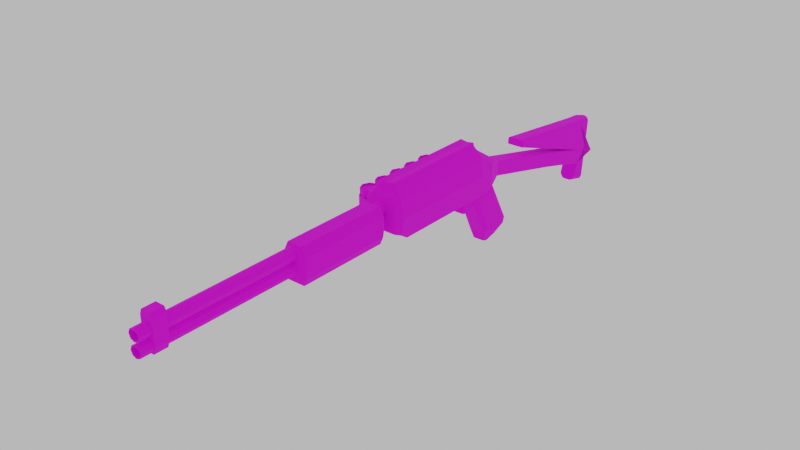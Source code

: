# Source: shotgun.blend  (saved by Blender 3.5.10; exported with 4.5.12 LTS)
import bpy
from mathutils import Matrix  # noqa: F401  (used for matrix-valued properties, if any)

bpy.ops.wm.read_factory_settings(use_empty=True)
scene = bpy.context.scene
scene.name = 'Scene'

# ---- collections
col_collection = bpy.data.collections.new('Collection'); scene.collection.children.link(col_collection)

# ---- images (referenced by path relative to the original .blend; pixels are not part of the script)
import os
ASSET_DIR = os.environ.get("B2B_ASSET_DIR", "")  # directory of the original .blend (textures are referenced by path, not embedded)
HERE = os.path.dirname(os.path.abspath(__file__))  # packed textures are extracted next to this script under _unpacked/

def load_image(name, relpath, width, height, colorspace="sRGB"):
    """Load a texture the original file referenced (path relative to the .blend, or extracted next to this script)."""
    p = next((c for c in (os.path.join(HERE, relpath), os.path.join(ASSET_DIR, relpath)) if relpath and os.path.exists(c)), "")
    if p:
        img = bpy.data.images.load(p, check_existing=True)
        img.name = name
    else:  # same state as the original file: an image datablock whose file is absent (Cycles renders it pink)
        img = bpy.data.images.new(name, width, height)
        img.source = "FILE"
        img.filepath = "//" + (relpath or name)
    img.colorspace_settings.name = colorspace
    return img
img_shotguntexture = load_image('ShotgunTexture', 'textures/ShotgunTexture.png', 1024, 1024, 'sRGB')

# ---- materials (node trees are filled in below, after node groups)
mat_shotgunmaterial = bpy.data.materials.new('shotgunMaterial')

# ---- material node trees
mat_shotgunmaterial.use_nodes = True; mat_shotgunmaterial.node_tree.nodes.clear()
_N = mat_shotgunmaterial.node_tree.nodes; _L = mat_shotgunmaterial.node_tree.links
n0 = _N.new('ShaderNodeBsdfPrincipled'); n0.name = 'Principled BSDF'; n0.location = (10, 300)
n0.distribution = 'GGX'
n0.subsurface_method = 'RANDOM_WALK_SKIN'
n0.inputs[2].default_value = 1.0
n0.inputs[3].default_value = 1.45
n0.inputs[27].default_value = (0.0, 0.0, 0.0, 1.0)
n0.inputs[28].default_value = 1.0
n1 = _N.new('ShaderNodeOutputMaterial'); n1.name = 'Material Output'; n1.location = (300, 300)
n2 = _N.new('ShaderNodeTexImage'); n2.name = 'Image Texture'; n2.location = (-344, 187)
n2.image = img_shotguntexture
n2.interpolation = 'Closest'
_L.new(n0.outputs[0], n1.inputs[0])
_L.new(n2.outputs[0], n0.inputs[0])
n1.is_active_output = True

# ---- world
world_world = bpy.data.worlds.new('World'); scene.world = world_world
world_world.use_nodes = True; world_world.node_tree.nodes.clear()
_N = world_world.node_tree.nodes; _L = world_world.node_tree.links
n0 = _N.new('ShaderNodeOutputWorld'); n0.name = 'World Output'; n0.location = (300, 300)
n1 = _N.new('ShaderNodeBackground'); n1.name = 'Background'; n1.location = (10, 300)
n1.inputs[0].default_value = (0.5815, 0.5815, 0.5815, 1.0)
_L.new(n1.outputs[0], n0.inputs[0])
n0.is_active_output = True
world_world.color = (0.05088, 0.05088, 0.05088)
world_world.use_sun_shadow = False
world_world.sun_shadow_jitter_overblur = 0.0

# ---- meshes
me_cube_001 = bpy.data.meshes.new('Cube.001')
me_cube_001.from_pydata([(0.0, 1.239, 1.0), (0.0, 1.239, -1.0), (0.0, -4.471, 1.0), (1.0, -4.471, -1.0), (0.0, -5.999, -1.305), (1.0, 1.239, -1.0), (0.9457, 0.7705, -1.305), (0.0, -6.355, -0.2335), (0.0, -6.355, -1.0), (1.0, -5.298, -1.0), (0.9457, -4.32, -1.305), (0.0, -11.06, -1.353), (0.0, -10.77, -2.061), (0.0, -13.65, -2.069), (0.0, -13.68, -2.835), (0.0, -4.32, -1.305), (0.0, 0.7705, -1.305), (0.5, 1.239, -1.0), (0.5, -11.06, -1.353), (0.5, -6.355, -0.2335), (0.5, -6.355, -1.0), (0.5, -13.65, -2.069), (0.5, -10.77, -2.061), (0.5, -13.68, -2.835), (0.0, -14.69, -2.15), (0.0, -14.61, -2.912), (0.0, -13.78, -0.4794), (0.0, -14.81, -0.5601), (0.0, -13.4, -3.773), (0.0, -14.52, -4.051), (0.0, -8.341, -0.1959), (0.5, -8.341, -0.1959), (0.0, -8.331, 0.1793), (0.0, -8.341, -0.1959), (0.5, -8.341, -0.1959), (0.2253, -14.69, -2.15), (0.5, -14.41, -2.128), (0.5, -14.34, -2.89), (0.2253, -14.61, -2.912), (0.2253, -14.52, -4.051), (0.5, -13.77, -0.5655), (0.4138, -13.78, -0.4794), (0.5, -8.333, 0.09218), (0.4138, -8.331, 0.1793), (0.4138, -14.5, -0.536), (0.5, -14.53, -0.6247), (0.1034, -14.81, -0.5601), (0.2253, -14.8, -0.6461), (1.0, -4.471, 0.6548), (0.6804, -4.471, 1.0), (1.0, 1.239, 0.6557), (0.6804, 1.239, 1.0), (0.6804, -5.973, 0.01623), (1.0, -5.298, 0.1119), (0.9457, -5.057, -1.305), (0.5, 0.7705, -1.305), (0.6284, -4.723, -1.562), (0.6284, -5.845, -1.562), (0.0, 1.614, 0.8177), (0.0, 1.614, -0.8375), (0.919, 1.614, -0.8375), (0.5052, 1.614, -0.8375), (0.919, 1.614, 0.5328), (0.6545, 1.614, 0.8177), (1.159, 1.239, -0.1721), (1.159, -4.471, -0.1726), (1.0, -5.298, -0.4441), (0.919, 1.614, -0.1523), (0.0, 1.239, 1.176), (0.0, -4.471, 1.176), (0.4601, -4.471, 1.176), (0.4601, 1.239, 1.176), (0.0, 1.239, 1.276), (0.0, -4.471, 1.276), (0.4585, -4.471, 1.33), (0.4585, 1.239, 1.33), (0.0, -5.547, -4.183), (0.0, -5.865, -4.308), (0.0, -6.302, -4.026), (0.0, -5.42, -3.679), (0.6284, -5.61, -3.477), (0.6284, -6.3, -3.748), (0.3401, -5.547, -4.183), (0.3401, -5.865, -4.308), (0.0, -7.127, -3.409), (0.0, -7.009, -3.736), (0.6284, -6.805, -3.541), (0.6284, -6.846, -3.43), (0.5, -4.32, -1.305), (0.5, -5.999, -1.305), (0.5, -6.302, -4.026), (0.5, -5.42, -3.679), (0.5, -7.127, -3.409), (0.5, -7.009, -3.736), (0.2739, -13.4, -3.773), (0.5, -13.46, -3.557), (0.5, -14.26, -3.756), (0.2739, -14.47, -4.039)], [], [(10, 54, 89, 88), (20, 22, 12, 8), (65, 66, 9, 3), (10, 88, 55, 6), (88, 15, 16, 55), (3, 10, 6, 5), (8, 4, 89, 20), (51, 71, 70, 49), (22, 23, 14, 12), (94, 97, 39, 29, 28), (11, 13, 21, 18), (20, 19, 18, 22), (7, 11, 18, 19), (17, 55, 16, 1), (5, 6, 55, 17), (19, 52, 49, 2, 7), (64, 50, 48, 65), (52, 19, 20, 9, 66, 53), (20, 89, 54, 9), (21, 23, 22, 18), (21, 36, 37, 23), (21, 31, 42, 40), (30, 32, 43, 42, 31), (37, 38, 39, 97, 96), (13, 30, 31, 21), (35, 24, 25, 38), (25, 29, 39, 38), (37, 96, 95, 23), (35, 36, 45, 47), (21, 40, 45, 36), (26, 27, 46, 44, 41), (30, 31, 34, 33), (38, 37, 36, 35), (35, 47, 46, 27, 24), (42, 43, 41, 40), (46, 47, 45, 44), (44, 45, 40, 41), (41, 43, 32, 26), (50, 51, 49, 48), (48, 49, 52, 53), (9, 54, 10, 3), (0, 58, 59, 1), (51, 63, 58, 0), (17, 61, 60, 5), (1, 59, 61, 17), (50, 62, 63, 51), (64, 67, 62, 50), (61, 59, 58, 63, 62, 67, 60), (5, 60, 67, 64), (5, 64, 65, 3), (48, 53, 66, 65), (71, 75, 74, 70), (0, 68, 71, 51), (49, 70, 69, 2), (72, 73, 74, 75), (68, 72, 75, 71), (70, 74, 73, 69), (88, 91, 79, 15), (77, 76, 82, 83), (57, 87, 86, 81, 80, 56), (91, 82, 76, 79), (4, 84, 92, 89), (78, 77, 83, 90), (90, 83, 82, 91), (84, 85, 93, 92), (90, 93, 85, 78), (56, 88, 89, 57), (81, 90, 91, 80), (80, 91, 88, 56), (87, 92, 93, 86), (86, 93, 90, 81), (57, 89, 92, 87), (94, 95, 96, 97), (23, 95, 94, 28, 14)])
_uv = me_cube_001.uv_layers.new(name='UVMap')
_uv.uv.foreach_set('vector', [0.2647, 0.9323, 0.3025, 0.9323, 0.3508, 0.9095, 0.2647, 0.9095, 0.3484, 0.8347, 0.01066, 0.8347, 0.01066, 0.8719, 0.3484, 0.8719, 0.04712, 0.9533, 0.003336, 0.9675, 0.003336, 0.9967, 0.04664, 0.9967, 0.2647, 0.9323, 0.2647, 0.9095, 0.003454, 0.9095, 0.003454, 0.9323, 0.3247, 0.9798, 0.3247, 0.952, 0.04167, 0.952, 0.04167, 0.9798, 0.1089, 0.9086, 0.1154, 0.9221, 0.3353, 0.9261, 0.3556, 0.913, 0.3119, 0.9514, 0.3301, 0.9514, 0.3301, 0.932, 0.3119, 0.932, 0.06441, 0.9851, 0.06441, 0.9995, 0.3573, 0.9995, 0.3573, 0.9851, 0.3465, 0.8258, 0.01888, 0.8258, 0.01888, 0.8802, 0.3465, 0.8802, 0.2333, 0.8536, 0.1943, 0.8536, 0.1925, 0.8553, 0.1925, 0.8632, 0.2333, 0.8632, 0.3452, 0.8235, 0.01959, 0.8235, 0.01959, 0.8841, 0.3452, 0.8841, 0.3118, 0.8792, 0.3233, 0.8305, 0.007168, 0.8312, 0.01525, 0.8806, 0.3593, 0.8296, 0.00761, 0.8296, 0.00761, 0.866, 0.3593, 0.866, 0.33, 0.9285, 0.33, 0.951, 0.3502, 0.951, 0.3502, 0.9285, 0.3098, 0.9285, 0.312, 0.951, 0.33, 0.951, 0.33, 0.9285, 0.2522, 0.9553, 0.2696, 0.9622, 0.3381, 0.9622, 0.3381, 0.9363, 0.2522, 0.9363, 0.3462, 0.9533, 0.3457, 0.9098, 0.04664, 0.9099, 0.04712, 0.9533, 0.2842, 0.9616, 0.299, 0.9867, 0.3446, 0.9867, 0.3446, 0.9172, 0.3115, 0.9172, 0.2785, 0.9172, 0.02465, 0.913, 0.04026, 0.9261, 0.08352, 0.9215, 0.07317, 0.9079, 0.2863, 0.8768, 0.3048, 0.8166, 0.05702, 0.8166, 0.06541, 0.879, 0.1829, 0.8796, 0.1838, 0.8168, 0.1208, 0.8174, 0.1203, 0.8715, 0.04891, 0.8912, 0.3085, 0.8336, 0.3105, 0.8201, 0.05194, 0.8201, 0.2633, 0.8705, 0.2633, 0.8462, 0.2366, 0.8462, 0.231, 0.8519, 0.231, 0.8705, 0.2294, 0.8325, 0.2293, 0.8704, 0.341, 0.8706, 0.3403, 0.8639, 0.3144, 0.8326, 0.625, 0.75, 0.625, 0.75, 0.625, 0.75, 0.625, 0.75, 0.196, 0.8621, 0.196, 0.8454, 0.1393, 0.8454, 0.1393, 0.8621, 0.1393, 0.8454, 0.05482, 0.8454, 0.05482, 0.8621, 0.1393, 0.8621, 0.1208, 0.8174, 0.04915, 0.8168, 0.05948, 0.8841, 0.1203, 0.8715, 0.1544, 0.8712, 0.1546, 0.8333, 0.007238, 0.8325, 0.007034, 0.8704, 0.1829, 0.8796, 0.3072, 0.8813, 0.308, 0.8185, 0.1838, 0.8168, 0.06961, 0.845, 0.01634, 0.845, 0.01634, 0.8503, 0.03229, 0.8663, 0.06961, 0.8663, 0.625, 0.75, 0.625, 0.75, 0.625, 0.75, 0.625, 0.75, 0.2293, 0.8704, 0.2294, 0.8325, 0.1546, 0.8333, 0.1544, 0.8712, 0.196, 0.8621, 0.3074, 0.8621, 0.3138, 0.8531, 0.3138, 0.8454, 0.196, 0.8454, 0.3414, 0.824, 0.342, 0.8179, 0.06535, 0.8188, 0.06518, 0.825, 0.625, 0.75, 0.625, 0.75, 0.625, 0.75, 0.625, 0.75, 0.02872, 0.8179, 0.02676, 0.824, 0.06518, 0.825, 0.06535, 0.8188, 0.06961, 0.8663, 0.3514, 0.8663, 0.3514, 0.845, 0.06961, 0.845, 0.01341, 0.9723, 0.01341, 0.999, 0.3378, 0.999, 0.3378, 0.9723, 0.01591, 0.9693, 0.02652, 0.9965, 0.1054, 0.9177, 0.0593, 0.9258, 0.07317, 0.9079, 0.08352, 0.9215, 0.1154, 0.9221, 0.1089, 0.9086, 0.0, 0.0, 0.0, 0.0, 0.0, 0.0, 0.0, 0.0, 0.3524, 0.9198, 0.3265, 0.9214, 0.3265, 0.9619, 0.3524, 0.9619, 0.3067, 0.9347, 0.3064, 0.9077, 0.279, 0.9077, 0.2737, 0.9347, 0.3398, 0.9347, 0.3398, 0.9077, 0.3064, 0.9077, 0.3067, 0.9347, 0.3245, 0.9281, 0.3002, 0.926, 0.3002, 0.9496, 0.3245, 0.9566, 0.355, 0.9483, 0.3317, 0.9515, 0.3345, 0.9879, 0.355, 0.9933, 0.2665, 0.955, 0.2665, 0.9779, 0.3414, 0.9779, 0.3414, 0.9483, 0.3285, 0.9363, 0.2975, 0.9363, 0.2665, 0.9363, 0.3572, 0.9124, 0.3332, 0.921, 0.3299, 0.9631, 0.3572, 0.9644, 0.3457, 0.9967, 0.3462, 0.9533, 0.04712, 0.9533, 0.04664, 0.9967, 0.04664, 0.9099, 0.003336, 0.9384, 0.003336, 0.9675, 0.04712, 0.9533, 0.003935, 0.9402, 0.003935, 0.9497, 0.3567, 0.9497, 0.3567, 0.9402, 0.3346, 0.9532, 0.3346, 0.9452, 0.3137, 0.9452, 0.3037, 0.9532, 0.09922, 0.9061, 0.1179, 0.921, 0.1569, 0.921, 0.1569, 0.9061, 0.342, 0.9547, 0.01834, 0.9547, 0.01834, 0.9809, 0.342, 0.9809, 0.308, 0.921, 0.3081, 0.9285, 0.3427, 0.9322, 0.3427, 0.9206, 0.3364, 0.9515, 0.3364, 0.9384, 0.2973, 0.9426, 0.2972, 0.9511, 0.4449, 0.8796, 0.4449, 0.7743, 0.4248, 0.7743, 0.4248, 0.8796, 0.4389, 0.7673, 0.4389, 0.7806, 0.4521, 0.7806, 0.4521, 0.7673, 0.4376, 0.8699, 0.4453, 0.7857, 0.4426, 0.7818, 0.4125, 0.7805, 0.3886, 0.7978, 0.3835, 0.8773, 0.4134, 0.8712, 0.4078, 0.8529, 0.3959, 0.8529, 0.3959, 0.8712, 0.4032, 0.8889, 0.4032, 0.7717, 0.3787, 0.7717, 0.3787, 0.8889, 0.4534, 0.7839, 0.4534, 0.7677, 0.4428, 0.7677, 0.4378, 0.7839, 0.3955, 0.775, 0.3846, 0.7728, 0.3797, 0.7778, 0.3818, 0.7887, 0.3772, 0.8885, 0.3923, 0.8885, 0.3923, 0.8667, 0.3772, 0.8667, 0.3961, 0.7873, 0.4244, 0.7873, 0.4244, 0.7687, 0.3961, 0.7687, 0.434, 0.8897, 0.4515, 0.8772, 0.3787, 0.8772, 0.3854, 0.8897, 0.4107, 0.768, 0.4055, 0.7825, 0.4531, 0.7825, 0.4479, 0.768, 0.3788, 0.8832, 0.3919, 0.8879, 0.3919, 0.7688, 0.3788, 0.7871, 0.3968, 0.7803, 0.3783, 0.7729, 0.3783, 0.7952, 0.3968, 0.7879, 0.4008, 0.7716, 0.3957, 0.7843, 0.4295, 0.7843, 0.4249, 0.7716, 0.4507, 0.7753, 0.4366, 0.7677, 0.4366, 0.8845, 0.4507, 0.8789, 0.375, 0.75, 0.375, 0.75, 0.375, 0.75, 0.375, 0.75, 0.375, 0.75, 0.375, 0.75, 0.375, 0.75, 0.375, 0.75, 0.375, 0.75])
me_cube_001.materials.append(mat_shotgunmaterial)
me_cube_001.update()
me_circle_001 = bpy.data.meshes.new('Circle.001')
me_circle_001.from_pydata([(-1.059e-22, -2.18, -2.48), (-1.059e-22, -2.18, -4.48), (0.7071, -2.18, -4.187), (1.0, -2.18, -3.48), (0.7071, -2.18, -2.773), (-1.059e-22, 43.52, -2.48), (-1.059e-22, 43.52, -4.48), (0.7071, 43.52, -4.187), (1.0, 43.52, -3.48), (0.7071, 43.52, -2.773), (0.0, 43.52, -2.689), (0.0, 43.52, -4.271), (0.6603, 43.52, -4.04), (0.892, 43.52, -3.48), (0.6603, 43.52, -2.921), (0.0, 42.27, -2.689), (0.0, 42.27, -4.271), (0.6603, 42.27, -4.04), (0.892, 42.27, -3.48), (0.6603, 42.27, -2.921)], [], [(2, 1, 6, 7), (3, 2, 7, 8), (4, 3, 8, 9), (0, 4, 9, 5), (7, 6, 11, 12), (5, 9, 14, 10), (8, 7, 12, 13), (9, 8, 13, 14), (14, 13, 18, 19), (12, 11, 16, 17), (10, 14, 19, 15), (13, 12, 17, 18), (17, 16, 15, 19, 18)])
_uv = me_circle_001.uv_layers.new(name='UVMap')
_uv.uv.foreach_set('vector', [0.005613, 0.6668, 0.005613, 0.6481, 0.8246, 0.6481, 0.8246, 0.6668, 0.01585, 0.6658, 0.01585, 0.6461, 0.8377, 0.6461, 0.8377, 0.6658, 0.01179, 0.6642, 0.01179, 0.6465, 0.8177, 0.6465, 0.8177, 0.6642, 0.03054, 0.6629, 0.03054, 0.6461, 0.8551, 0.6461, 0.8551, 0.6629, 0.8246, 0.6668, 0.8246, 0.6481, 0.8246, 0.6481, 0.8246, 0.6668, 0.8551, 0.6629, 0.8551, 0.6461, 0.8551, 0.6461, 0.8551, 0.6629, 0.8377, 0.6658, 0.8377, 0.6461, 0.8377, 0.6461, 0.8377, 0.6658, 0.8177, 0.6642, 0.8177, 0.6465, 0.8177, 0.6465, 0.8177, 0.6642, 0.8177, 0.6642, 0.8177, 0.6465, 0.8177, 0.6465, 0.8177, 0.6642, 0.8246, 0.6668, 0.8246, 0.6481, 0.8246, 0.6481, 0.8246, 0.6668, 0.8551, 0.6629, 0.8551, 0.6461, 0.8551, 0.6461, 0.8551, 0.6629, 0.8377, 0.6658, 0.8377, 0.6461, 0.8377, 0.6461, 0.8377, 0.6658, 0.8377, 0.6461, 0.8246, 0.6481, 0.8551, 0.6629, 0.8177, 0.6642, 0.8377, 0.6658])
me_circle_001.materials.append(mat_shotgunmaterial)
me_circle_001.update()
me_cube_002 = bpy.data.meshes.new('Cube.002')
me_cube_002.from_pydata([(0.0, 1.0, 0.5745), (0.0, 0.8286, 0.7459), (0.0, 0.8286, -1.0), (0.0, 1.0, -0.8286), (0.6869, 1.0, 0.2239), (0.8582, 0.8286, 0.2777), (0.4424, 1.0, 0.5745), (0.5318, 0.8286, 0.7459), (0.5416, 1.0, -0.8286), (0.6379, 0.8286, -1.0), (0.6869, 1.0, -0.5899), (0.8582, 0.8286, -0.6379), (0.0, -3.773, 0.7459), (0.0, -4.04, 0.479), (0.0, -4.04, -0.7331), (0.0, -3.773, -1.0), (0.3925, -4.04, 0.479), (0.5318, -3.773, 0.7459), (0.8582, -3.773, 0.2777), (0.5914, -4.04, 0.1939), (0.5914, -4.04, -0.5631), (0.8582, -3.773, -0.6379), (0.6379, -3.773, -1.0), (0.4879, -4.04, -0.7331)], [], [(5, 7, 17, 18), (7, 1, 12, 17), (21, 22, 9, 11), (8, 3, 0, 6, 4, 10), (11, 5, 18, 21), (6, 7, 5, 4), (0, 1, 7, 6), (10, 11, 9, 8), (8, 9, 2, 3), (4, 5, 11, 10), (22, 15, 2, 9), (19, 18, 17, 16), (16, 17, 12, 13), (23, 22, 21, 20), (14, 15, 22, 23), (20, 21, 18, 19), (16, 13, 14, 23, 20, 19)])
_uv = me_cube_002.uv_layers.new(name='UVMap')
_uv.uv.foreach_set('vector', [0.01065, 0.7751, 0.01065, 0.7936, 0.2452, 0.7936, 0.2452, 0.7751, 0.004742, 0.7353, 0.004742, 0.763, 0.2437, 0.763, 0.2437, 0.7353, 0.2452, 0.7302, 0.2452, 0.7094, 0.01065, 0.7094, 0.01065, 0.7302, 0.08928, 0.7234, 0.08928, 0.7636, 0.1935, 0.7636, 0.1935, 0.7307, 0.1675, 0.7126, 0.107, 0.7126, 0.01065, 0.7302, 0.01065, 0.7751, 0.2452, 0.7751, 0.2452, 0.7302, 0.02101, 0.7149, 0.01171, 0.707, 0.0009842, 0.7307, 0.01298, 0.7327, 0.2331, 0.7359, 0.2436, 0.7359, 0.2436, 0.7129, 0.2331, 0.7168, 0.01508, 0.7726, 0.00335, 0.7755, 0.01234, 0.7928, 0.02101, 0.7839, 0.2331, 0.7171, 0.2227, 0.7129, 0.2227, 0.7404, 0.2331, 0.7404, 0.01298, 0.7327, 0.0009842, 0.7307, 0.00335, 0.7755, 0.01508, 0.7726, 0.2463, 0.7637, 0.2463, 0.731, 0.01045, 0.731, 0.01045, 0.7637, 0.2262, 0.7309, 0.2463, 0.7276, 0.2349, 0.7021, 0.2193, 0.7153, 0.2313, 0.7369, 0.2263, 0.7504, 0.2453, 0.7504, 0.2453, 0.7369, 0.2193, 0.7793, 0.2337, 0.7941, 0.2434, 0.7757, 0.2239, 0.7706, 0.2491, 0.7639, 0.2491, 0.7504, 0.2263, 0.7504, 0.2316, 0.7639, 0.2239, 0.7706, 0.2434, 0.7757, 0.2463, 0.7276, 0.2262, 0.7309, 0.05242, 0.7383, 0.05242, 0.7791, 0.1783, 0.7791, 0.1783, 0.7284, 0.1606, 0.7177, 0.08203, 0.7177])
me_cube_002.materials.append(mat_shotgunmaterial)
me_cube_002.update()
me_cube_003 = bpy.data.meshes.new('Cube.003')
me_cube_003.from_pydata([(0.0, 1.0, 1.0), (0.0, 1.0, -1.0), (0.0, -1.0, 1.0), (0.0, -1.0, -1.0), (0.7212, -1.0, 1.0), (1.0, -1.0, 0.7212), (1.0, 1.0, 0.7212), (0.7212, 1.0, 1.0), (1.0, -1.0, -0.6114), (0.6114, -1.0, -1.0), (0.6114, 1.0, -1.0), (1.0, 1.0, -0.6114)], [], [(10, 1, 0, 7, 6, 11), (11, 6, 5, 8), (4, 2, 3, 9, 8, 5), (6, 7, 4, 5), (7, 0, 2, 4), (8, 9, 10, 11), (9, 3, 1, 10)])
_uv = me_cube_003.uv_layers.new(name='UVMap')
_uv.uv.foreach_set('vector', [0.1752, 0.9415, 0.1752, 0.9657, 0.2544, 0.9657, 0.2544, 0.9372, 0.2434, 0.9261, 0.1906, 0.9261, 0.2044, 0.9256, 0.2044, 0.9863, 0.2956, 0.9863, 0.2956, 0.9256, 0.2006, 0.9486, 0.2006, 0.9782, 0.2826, 0.9782, 0.2826, 0.9531, 0.2667, 0.9371, 0.212, 0.9371, 0.2044, 0.9863, 0.2044, 0.999, 0.2956, 0.999, 0.2956, 0.9863, 0.1267, 0.9713, 0.1267, 0.9821, 0.1566, 0.9821, 0.1566, 0.9713, 0.2956, 0.9256, 0.2956, 0.9079, 0.2044, 0.9079, 0.2044, 0.9256, 0.3074, 0.9843, 0.3074, 0.9693, 0.2583, 0.9693, 0.2583, 0.9843])
me_cube_003.materials.append(mat_shotgunmaterial)
me_cube_003.update()
me_cube_004 = bpy.data.meshes.new('Cube.004')
me_cube_004.from_pydata([(-1.0, -1.0, -1.0), (-1.019, -0.6411, 2.119), (-1.0, 1.0, -1.0), (0.0, 1.0, -0.3715), (0.0, -0.01267, 2.119), (0.0, 1.0, -1.0), (-1.019, -0.01267, 2.119), (-1.0, 1.0, -0.3715), (0.0, -0.6411, 2.119), (0.0, -1.0, -1.0)], [], [(7, 3, 5, 2), (0, 9, 8, 1), (6, 4, 3, 7), (1, 8, 4, 6), (0, 1, 6, 7, 2), (2, 5, 9, 0)])
_uv = me_cube_004.uv_layers.new(name='UVMap')
_uv.uv.foreach_set('vector', [0.4536, 0.25, 0.4536, 0.25, 0.375, 0.25, 0.375, 0.25, 0.05788, 0.8304, 0.04517, 0.8304, 0.04517, 0.8703, 0.05812, 0.8703, 0.1464, 0.8713, 0.1622, 0.8713, 0.1622, 0.8294, 0.1467, 0.8294, 0.2675, 0.8368, 0.2675, 0.8606, 0.2821, 0.8606, 0.2821, 0.8368, 0.03026, 0.8455, 0.06113, 0.8455, 0.06113, 0.8552, 0.03996, 0.8764, 0.03026, 0.8764, 0.375, 0.25, 0.375, 0.25, 0.375, 0.0, 0.375, 0.0])
me_cube_004.materials.append(mat_shotgunmaterial)
me_cube_004.update()
me_circle = bpy.data.meshes.new('Circle')
me_circle.from_pydata([(0.0, 1.0, 0.3889), (-0.7071, 0.7071, 0.3889), (-1.0, 0.0, 0.3889), (-0.7071, -0.7071, 0.3889), (0.0, -1.0, 0.3889), (0.7071, -0.7071, 0.3889), (1.0, 0.0, 0.3889), (0.7071, 0.7071, 0.3889), (0.0, 1.0, -1.826), (-0.7071, 0.7071, -1.826), (-1.0, 0.0, -1.826), (-0.7071, -0.7071, -1.826), (0.0, -1.0, -1.826), (0.7071, -0.7071, -1.826), (1.0, 0.0, -1.826), (0.7071, 0.7071, -1.826), (0.0, 1.0, 1.044), (-0.7071, 0.7071, 1.044), (-1.0, 0.0, 1.044), (-0.7071, -0.7071, 1.044), (0.0, -1.0, 1.044), (0.7071, -0.7071, 1.044), (1.0, 0.0, 1.044), (0.7071, 0.7071, 1.044), (-3.209e-08, 1.135, 0.3448), (-0.8023, 0.8023, 0.3448), (-1.135, 0.0, 0.3448), (-0.8023, -0.8023, 0.3448), (-3.209e-08, -1.135, 0.3448), (0.8023, -0.8023, 0.3448), (1.135, 0.0, 0.3448), (0.8023, 0.8023, 0.3448), (-3.209e-08, 1.135, 1.088), (-0.8023, 0.8023, 1.088), (-1.135, 0.0, 1.088), (-0.8023, -0.8023, 1.088), (-3.209e-08, -1.135, 1.088), (0.8023, -0.8023, 1.088), (1.135, 0.0, 1.088), (0.8023, 0.8023, 1.088), (0.8023, -0.8023, 0.8874), (-3.209e-08, -1.135, 0.8874), (-0.8023, -0.8023, 0.8874), (-1.135, 0.0, 0.8874), (-0.8023, 0.8023, 0.8874), (-3.209e-08, 1.135, 0.8874), (0.8023, 0.8023, 0.8874), (1.135, 0.0, 0.8874)], [], [(5, 4, 12, 13), (3, 2, 10, 11), (1, 0, 8, 9), (0, 7, 15, 8), (6, 5, 13, 14), (4, 3, 11, 12), (2, 1, 9, 10), (7, 6, 14, 15), (6, 7, 31, 30), (21, 20, 36, 37), (5, 6, 30, 29), (20, 19, 35, 36), (4, 5, 29, 28), (19, 18, 34, 35), (3, 4, 28, 27), (18, 17, 33, 34), (41, 40, 37, 36), (43, 42, 35, 34), (45, 44, 33, 32), (46, 45, 32, 39), (40, 47, 38, 37), (42, 41, 36, 35), (44, 43, 34, 33), (47, 46, 39, 38), (22, 21, 37, 38), (7, 0, 24, 31), (0, 1, 25, 24), (23, 22, 38, 39), (1, 2, 26, 25), (16, 23, 39, 32), (17, 16, 32, 33), (2, 3, 27, 26), (30, 31, 46, 47), (25, 26, 43, 44), (27, 28, 41, 42), (29, 30, 47, 40), (31, 24, 45, 46), (24, 25, 44, 45), (26, 27, 42, 43), (28, 29, 40, 41), (47, 46, 45, 44, 43, 42, 41, 40), (9, 8, 15, 14, 13, 12, 11, 10)])
_uv = me_circle.uv_layers.new(name='UVMap')
_uv.uv.foreach_set('vector', [0.4255, 0.996, 0.3968, 0.996, 0.3968, 0.9129, 0.4255, 0.9129, 0.4151, 0.9944, 0.3849, 0.9944, 0.3849, 0.907, 0.4151, 0.907, 0.4072, 0.9896, 0.3816, 0.9896, 0.3816, 0.9155, 0.4072, 0.9155, 0.4198, 0.9958, 0.3912, 0.9958, 0.3912, 0.913, 0.4198, 0.913, 0.4153, 0.9954, 0.3883, 0.9954, 0.3883, 0.9172, 0.4153, 0.9172, 0.4101, 0.9873, 0.3861, 0.9873, 0.3861, 0.9178, 0.4101, 0.9178, 0.4073, 0.9824, 0.3815, 0.9824, 0.3815, 0.9078, 0.4073, 0.9078, 0.439, 0.9951, 0.4101, 0.9951, 0.4101, 0.9115, 0.439, 0.9115, 0.5423, 0.9713, 0.5423, 0.944, 0.5464, 0.9422, 0.5464, 0.9731, 0.4798, 0.9704, 0.5011, 0.992, 0.4993, 0.9969, 0.4752, 0.9725, 0.5233, 0.9905, 0.5423, 0.9713, 0.5464, 0.9731, 0.5248, 0.995, 0.5011, 0.992, 0.5311, 0.992, 0.5334, 0.9969, 0.4993, 0.9969, 0.4964, 0.9905, 0.5233, 0.9905, 0.5248, 0.995, 0.4944, 0.995, 0.5311, 0.992, 0.5524, 0.9704, 0.5575, 0.9725, 0.5334, 0.9969, 0.4775, 0.9713, 0.4964, 0.9905, 0.4944, 0.995, 0.4728, 0.9731, 0.5524, 0.9704, 0.5524, 0.9399, 0.5575, 0.9379, 0.5575, 0.9725, 0.4952, 0.9451, 0.4704, 0.9451, 0.4704, 0.937, 0.4952, 0.937, 0.5054, 0.9451, 0.5302, 0.9451, 0.5302, 0.9531, 0.5054, 0.9531, 0.5302, 0.9531, 0.5549, 0.9531, 0.5549, 0.9612, 0.5302, 0.9612, 0.4952, 0.9531, 0.5302, 0.9531, 0.5302, 0.9612, 0.4952, 0.9612, 0.5054, 0.937, 0.4704, 0.937, 0.4704, 0.9289, 0.5054, 0.9289, 0.5302, 0.9451, 0.4952, 0.9451, 0.4952, 0.937, 0.5302, 0.937, 0.4704, 0.9451, 0.5054, 0.9451, 0.5054, 0.9531, 0.4704, 0.9531, 0.4704, 0.9531, 0.4952, 0.9531, 0.4952, 0.9612, 0.4704, 0.9612, 0.4798, 0.9399, 0.4798, 0.9704, 0.4752, 0.9725, 0.4752, 0.9379, 0.5423, 0.944, 0.5233, 0.9248, 0.5248, 0.9204, 0.5464, 0.9422, 0.5233, 0.9248, 0.4964, 0.9248, 0.4944, 0.9204, 0.5248, 0.9204, 0.5011, 0.9184, 0.4798, 0.9399, 0.4752, 0.9379, 0.4993, 0.9134, 0.4964, 0.9248, 0.4775, 0.944, 0.4728, 0.9422, 0.4944, 0.9204, 0.5311, 0.9184, 0.5011, 0.9184, 0.4993, 0.9134, 0.5334, 0.9134, 0.5524, 0.9399, 0.5311, 0.9184, 0.5334, 0.9134, 0.5575, 0.9379, 0.4775, 0.944, 0.4775, 0.9713, 0.4728, 0.9731, 0.4728, 0.9422, 0.5123, 0.9736, 0.5123, 0.9533, 0.5302, 0.9533, 0.5302, 0.9736, 0.4943, 0.9449, 0.4943, 0.9736, 0.4764, 0.9736, 0.4764, 0.9449, 0.5482, 0.9246, 0.5482, 0.9533, 0.5302, 0.9533, 0.5302, 0.9246, 0.5123, 0.9449, 0.5123, 0.9736, 0.4943, 0.9736, 0.4943, 0.9449, 0.5123, 0.9533, 0.5123, 0.9246, 0.5302, 0.9246, 0.5302, 0.9533, 0.4943, 0.9246, 0.4943, 0.9449, 0.4764, 0.9449, 0.4764, 0.9246, 0.4943, 0.9736, 0.4943, 0.994, 0.4764, 0.994, 0.4764, 0.9736, 0.5123, 0.9246, 0.5123, 0.9449, 0.4943, 0.9449, 0.4943, 0.9246, 0.4968, 0.9892, 0.4748, 0.9672, 0.4748, 0.9362, 0.4968, 0.9143, 0.5278, 0.9143, 0.5497, 0.9362, 0.5497, 0.9672, 0.5278, 0.9892, 0.3827, 0.9633, 0.3827, 0.9353, 0.4025, 0.9154, 0.4305, 0.9154, 0.4504, 0.9353, 0.4504, 0.9633, 0.4305, 0.9831, 0.4025, 0.9831])
me_circle.materials.append(mat_shotgunmaterial)
me_circle.update()
me_plane = bpy.data.meshes.new('Plane')
me_plane.from_pydata([(-1.0, -0.9073, -1.192e-07), (1.0, -0.9073, -1.192e-07), (-1.0, 0.9073, -1.192e-07), (1.0, 0.9073, -1.192e-07), (-1.0, 0.0, 0.0), (1.0, 0.0, 0.0), (-1.211, -0.8717, -3.891), (1.211, -0.8717, -3.891), (-1.211, 0.8717, -3.891), (1.211, 0.8717, -3.891), (-1.106, -1.003, -1.945), (1.106, -1.003, -1.945), (1.106, 1.003, -1.945), (-1.106, 1.003, -1.945)], [], [(4, 5, 3, 2), (0, 1, 5, 4), (13, 12, 9, 8), (11, 10, 6, 7), (1, 0, 10, 11), (2, 3, 12, 13)])
_uv = me_plane.uv_layers.new(name='UVMap')
_uv.uv.foreach_set('vector', [0.1346, 0.8622, 0.1902, 0.8622, 0.1902, 0.8874, 0.1346, 0.8874, 0.1346, 0.8369, 0.1902, 0.8369, 0.1902, 0.8622, 0.1346, 0.8622, 0.0806, 0.823, 0.0806, 0.8845, 0.0265, 0.8874, 0.0265, 0.8201, 0.2748, 0.8832, 0.2748, 0.8267, 0.3245, 0.824, 0.3245, 0.8859, 0.2252, 0.8805, 0.2252, 0.8294, 0.2748, 0.8267, 0.2748, 0.8832, 0.1346, 0.8259, 0.1346, 0.8815, 0.0806, 0.8845, 0.0806, 0.823])
me_plane.materials.append(mat_shotgunmaterial)
me_plane.update()

# ---- objects
ob_empty = bpy.data.objects.new('Empty', None)
ob_base = bpy.data.objects.new('base', me_cube_001)
ob_dulo = bpy.data.objects.new('dulo', me_circle_001)
ob_detail = bpy.data.objects.new('detail', me_cube_002)
ob_scope = bpy.data.objects.new('scope', me_cube_003)
ob_kurok = bpy.data.objects.new('kurok', me_cube_004)
ob_ammo = bpy.data.objects.new('ammo', me_circle)
ob_belt = bpy.data.objects.new('belt', me_plane)

# ---- transforms, parenting, visibility, modifiers, constraints
ob_empty.location = (0.0, 0.0, 0.0)
ob_empty.rotation_euler = (1.571, -0.0, 1.571)
ob_empty.empty_display_type = 'IMAGE'
ob_empty.empty_display_size = 5.0
ob_base.location = (0.1616, 0.7965, 0.2195)
ob_base.rotation_euler = (0.0, -0.0, 3.142)
ob_base.scale = (0.1409, 0.1675, 0.1675)
_m = ob_base.modifiers.new('Mirror', 'MIRROR')
_m.use_clip = True
_m = ob_base.modifiers.new('Bevel', 'BEVEL')
_m.width = 0.15
_m.width_pct = 0.15
ob_dulo.location = (0.1616, 0.445, 0.3136)
ob_dulo.rotation_euler = (0.0, -0.0, 3.142)
ob_dulo.scale = (0.04796, 0.04796, 0.04796)
_m = ob_dulo.modifiers.new('Array', 'ARRAY')
_m.relative_offset_displace = (0.0, 0.0, 1.2)
_m = ob_dulo.modifiers.new('Mirror', 'MIRROR')
_m.use_clip = True
ob_detail.location = (0.1616, -0.1943, 0.1943)
ob_detail.rotation_euler = (0.0, -0.0, 3.142)
ob_detail.scale = (0.1159, 0.1673, 0.1673)
_m = ob_detail.modifiers.new('Mirror', 'MIRROR')
_m.use_clip = True
ob_scope.location = (0.1616, -1.488, 0.2354)
ob_scope.rotation_euler = (0.0, -0.0, 3.142)
ob_scope.scale = (0.05422, 0.05422, 0.1446)
_m = ob_scope.modifiers.new('Mirror', 'MIRROR')
_m.use_clip = True
ob_kurok.location = (0.1616, 1.502, -0.04313)
ob_kurok.rotation_euler = (0.3433, 7.473e-17, 3.142)
ob_kurok.scale = (-0.04861, -0.04861, -0.04861)
_m = ob_kurok.modifiers.new('Mirror', 'MIRROR')
_m.use_clip = True
ob_ammo.location = (-0.08391, 0.6953, 0.2106)
ob_ammo.rotation_euler = (0.0, -0.0, 3.142)
ob_ammo.scale = (0.06737, 0.06737, 0.06737)
_m = ob_ammo.modifiers.new('Array', 'ARRAY')
_m.count = 5
_m.relative_offset_displace = (0.0, -1.1, 0.0)
ob_belt.location = (-0.1584, 1.032, 0.1662)
ob_belt.rotation_euler = (-3.142, 1.571, 0.0)
ob_belt.scale = (0.0509, 0.4172, 0.0509)

# ---- collection membership
col_collection.objects.link(ob_empty)
col_collection.objects.link(ob_base)
col_collection.objects.link(ob_dulo)
col_collection.objects.link(ob_detail)
col_collection.objects.link(ob_scope)
col_collection.objects.link(ob_kurok)
col_collection.objects.link(ob_ammo)
col_collection.objects.link(ob_belt)

# ---- scene / render settings (as saved in the file)
scene.frame_start = 1; scene.frame_end = 250; scene.frame_set(1)
scene.render.engine = 'CYCLES'
scene.cycles.sampling_pattern = 'TABULATED_SOBOL'
scene.view_settings.view_transform = 'Filmic'
bpy.context.view_layer.update()

# ---- added for rendering (the .blend has no active camera): camera
cam_auto = bpy.data.cameras.new('AutoCamera')
cam_auto.lens = 50.0
cam_auto.sensor_width = 36.0
cam_auto.clip_end = 1000.0
ob_auto_camera = bpy.data.objects.new('AutoCamera', cam_auto)
scene.collection.objects.link(ob_auto_camera)
ob_auto_camera.location = (4.77044, -4.79057, 3.72155)
ob_auto_camera.rotation_euler = (1.09748, -7.21219e-08, 0.694738)
scene.camera = ob_auto_camera
bpy.context.view_layer.update()
